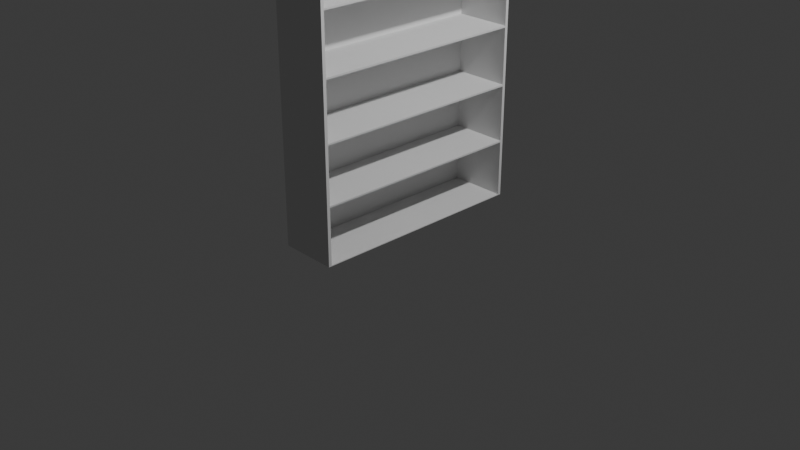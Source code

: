 # Source: bookshelf.blend  (saved by Blender 4.2.66; exported with 4.5.12 LTS)
import bpy
from mathutils import Matrix  # noqa: F401  (used for matrix-valued properties, if any)

bpy.ops.wm.read_factory_settings(use_empty=True)
scene = bpy.context.scene
scene.name = 'Scene'

# ---- collections
col_collection = bpy.data.collections.new('Collection'); scene.collection.children.link(col_collection)

# ---- world
world_world = bpy.data.worlds.new('World'); scene.world = world_world
world_world.use_nodes = True; world_world.node_tree.nodes.clear()
_N = world_world.node_tree.nodes; _L = world_world.node_tree.links
n0 = _N.new('ShaderNodeOutputWorld'); n0.name = 'World Output'; n0.location = (300, 300)
n1 = _N.new('ShaderNodeBackground'); n1.name = 'Background'; n1.location = (10, 300)
n1.inputs[0].default_value = (0.05088, 0.05088, 0.05088, 1.0)
_L.new(n1.outputs[0], n0.inputs[0])
n0.is_active_output = True
world_world.color = (0.05088, 0.05088, 0.05088)
world_world.sun_shadow_jitter_overblur = 0.0

# ---- cameras
cam_camera = bpy.data.cameras.new('Camera')
cam_camera.clip_end = 100.0
cam_camera.ortho_scale = 7.314

# ---- lights
light_light = bpy.data.lights.new('Light', 'POINT')
light_light.energy = 1000.0
light_light.shadow_soft_size = 0.1

# ---- meshes
me_cube_001 = bpy.data.meshes.new('Cube.001')
me_cube_001.from_pydata([(-0.3048, -0.3048, -0.3048), (-0.2962, -0.2962, -0.2962), (-0.3048, -0.3048, 0.3048), (-0.2962, -0.2962, 0.2962), (-0.3048, 0.3048, -0.3048), (-0.2962, 0.2962, -0.2962), (-0.3048, 0.3048, 0.3048), (-0.2962, 0.2962, 0.2962), (0.3048, -0.3048, -0.3048), (0.3048, -0.2962, -0.2962), (0.3048, -0.3048, 0.3048), (0.3048, -0.2962, 0.2962), (0.3048, 0.3048, -0.3048), (0.3048, 0.2962, -0.2962), (0.3048, 0.3048, 0.3048), (0.3048, 0.2962, 0.2962), (-0.3048, -0.3048, 0.3048), (-0.2962, -0.2962, 0.3134), (-0.3048, -0.3048, 0.9144), (-0.2962, -0.2962, 0.9058), (-0.3048, 0.3048, 0.3048), (-0.2962, 0.2962, 0.3134), (-0.3048, 0.3048, 0.9144), (-0.2962, 0.2962, 0.9058), (0.3048, -0.3048, 0.3048), (0.3048, -0.2962, 0.3134), (0.3048, -0.3048, 0.9144), (0.3048, -0.2962, 0.9058), (0.3048, 0.3048, 0.3048), (0.3048, 0.2962, 0.3134), (0.3048, 0.3048, 0.9144), (0.3048, 0.2962, 0.9058), (-0.3048, -0.3048, 0.9144), (-0.2962, -0.2962, 0.923), (-0.3048, -0.3048, 1.524), (-0.2962, -0.2962, 1.515), (-0.3048, 0.3048, 0.9144), (-0.2962, 0.2962, 0.923), (-0.3048, 0.3048, 1.524), (-0.2962, 0.2962, 1.515), (0.3048, -0.3048, 0.9144), (0.3048, -0.2962, 0.923), (0.3048, -0.3048, 1.524), (0.3048, -0.2962, 1.515), (0.3048, 0.3048, 0.9144), (0.3048, 0.2962, 0.923), (0.3048, 0.3048, 1.524), (0.3048, 0.2962, 1.515), (-0.3048, -0.3048, 1.524), (-0.2962, -0.2962, 1.533), (-0.3048, -0.3048, 2.134), (-0.2962, -0.2962, 2.125), (-0.3048, 0.3048, 1.524), (-0.2962, 0.2962, 1.533), (-0.3048, 0.3048, 2.134), (-0.2962, 0.2962, 2.125), (0.3048, -0.3048, 1.524), (0.3048, -0.2962, 1.533), (0.3048, -0.3048, 2.134), (0.3048, -0.2962, 2.125), (0.3048, 0.3048, 1.524), (0.3048, 0.2962, 1.533), (0.3048, 0.3048, 2.134), (0.3048, 0.2962, 2.125), (-0.3048, -0.3048, 2.134), (-0.2962, -0.2962, 2.142), (-0.3048, -0.3048, 2.743), (-0.2962, -0.2962, 2.735), (-0.3048, 0.3048, 2.134), (-0.2962, 0.2962, 2.142), (-0.3048, 0.3048, 2.743), (-0.2962, 0.2962, 2.735), (0.3048, -0.3048, 2.134), (0.3048, -0.2962, 2.142), (0.3048, -0.3048, 2.743), (0.3048, -0.2962, 2.735), (0.3048, 0.3048, 2.134), (0.3048, 0.2962, 2.142), (0.3048, 0.3048, 2.743), (0.3048, 0.2962, 2.735)], [], [(15, 13, 12, 14), (8, 12, 13, 9), (14, 10, 11, 15), (10, 8, 9, 11), (4, 0, 2, 6), (5, 7, 3, 1), (12, 4, 6, 14), (13, 15, 7, 5), (0, 8, 10, 2), (1, 3, 11, 9), (0, 4, 12, 8), (1, 9, 13, 5), (10, 14, 6, 2), (11, 3, 7, 15), (31, 29, 28, 30), (24, 28, 29, 25), (30, 26, 27, 31), (26, 24, 25, 27), (20, 16, 18, 22), (21, 23, 19, 17), (28, 20, 22, 30), (29, 31, 23, 21), (16, 24, 26, 18), (17, 19, 27, 25), (16, 20, 28, 24), (17, 25, 29, 21), (26, 30, 22, 18), (27, 19, 23, 31), (47, 45, 44, 46), (40, 44, 45, 41), (46, 42, 43, 47), (42, 40, 41, 43), (36, 32, 34, 38), (37, 39, 35, 33), (44, 36, 38, 46), (45, 47, 39, 37), (32, 40, 42, 34), (33, 35, 43, 41), (32, 36, 44, 40), (33, 41, 45, 37), (42, 46, 38, 34), (43, 35, 39, 47), (63, 61, 60, 62), (56, 60, 61, 57), (62, 58, 59, 63), (58, 56, 57, 59), (52, 48, 50, 54), (53, 55, 51, 49), (60, 52, 54, 62), (61, 63, 55, 53), (48, 56, 58, 50), (49, 51, 59, 57), (48, 52, 60, 56), (49, 57, 61, 53), (58, 62, 54, 50), (59, 51, 55, 63), (79, 77, 76, 78), (72, 76, 77, 73), (78, 74, 75, 79), (74, 72, 73, 75), (68, 64, 66, 70), (69, 71, 67, 65), (76, 68, 70, 78), (77, 79, 71, 69), (64, 72, 74, 66), (65, 67, 75, 73), (64, 68, 76, 72), (65, 73, 77, 69), (74, 78, 70, 66), (75, 67, 71, 79)])
_uv = me_cube_001.uv_layers.new(name='UVMap')
_uv.uv.foreach_set('vector', [0.625, 0.5, 0.375, 0.5, 0.375, 0.5, 0.625, 0.5, 0.375, 0.75, 0.375, 0.5, 0.375, 0.5, 0.375, 0.75, 0.625, 0.5, 0.625, 0.75, 0.625, 0.75, 0.625, 0.5, 0.625, 0.75, 0.375, 0.75, 0.375, 0.75, 0.625, 0.75, 0.375, 0.25, 0.375, 0.0, 0.625, 0.0, 0.625, 0.25, 0.375, 0.25, 0.625, 0.25, 0.625, 0.0, 0.375, 0.0, 0.375, 0.5, 0.375, 0.25, 0.625, 0.25, 0.625, 0.5, 0.375, 0.5, 0.625, 0.5, 0.625, 0.25, 0.375, 0.25, 0.375, 1.0, 0.375, 0.75, 0.625, 0.75, 0.625, 1.0, 0.375, 1.0, 0.625, 1.0, 0.625, 0.75, 0.375, 0.75, 0.125, 0.75, 0.125, 0.5, 0.375, 0.5, 0.375, 0.75, 0.125, 0.75, 0.375, 0.75, 0.375, 0.5, 0.125, 0.5, 0.625, 0.75, 0.625, 0.5, 0.875, 0.5, 0.875, 0.75, 0.625, 0.75, 0.875, 0.75, 0.875, 0.5, 0.625, 0.5, 0.625, 0.5, 0.375, 0.5, 0.375, 0.5, 0.625, 0.5, 0.375, 0.75, 0.375, 0.5, 0.375, 0.5, 0.375, 0.75, 0.625, 0.5, 0.625, 0.75, 0.625, 0.75, 0.625, 0.5, 0.625, 0.75, 0.375, 0.75, 0.375, 0.75, 0.625, 0.75, 0.375, 0.25, 0.375, 0.0, 0.625, 0.0, 0.625, 0.25, 0.375, 0.25, 0.625, 0.25, 0.625, 0.0, 0.375, 0.0, 0.375, 0.5, 0.375, 0.25, 0.625, 0.25, 0.625, 0.5, 0.375, 0.5, 0.625, 0.5, 0.625, 0.25, 0.375, 0.25, 0.375, 1.0, 0.375, 0.75, 0.625, 0.75, 0.625, 1.0, 0.375, 1.0, 0.625, 1.0, 0.625, 0.75, 0.375, 0.75, 0.125, 0.75, 0.125, 0.5, 0.375, 0.5, 0.375, 0.75, 0.125, 0.75, 0.375, 0.75, 0.375, 0.5, 0.125, 0.5, 0.625, 0.75, 0.625, 0.5, 0.875, 0.5, 0.875, 0.75, 0.625, 0.75, 0.875, 0.75, 0.875, 0.5, 0.625, 0.5, 0.625, 0.5, 0.375, 0.5, 0.375, 0.5, 0.625, 0.5, 0.375, 0.75, 0.375, 0.5, 0.375, 0.5, 0.375, 0.75, 0.625, 0.5, 0.625, 0.75, 0.625, 0.75, 0.625, 0.5, 0.625, 0.75, 0.375, 0.75, 0.375, 0.75, 0.625, 0.75, 0.375, 0.25, 0.375, 0.0, 0.625, 0.0, 0.625, 0.25, 0.375, 0.25, 0.625, 0.25, 0.625, 0.0, 0.375, 0.0, 0.375, 0.5, 0.375, 0.25, 0.625, 0.25, 0.625, 0.5, 0.375, 0.5, 0.625, 0.5, 0.625, 0.25, 0.375, 0.25, 0.375, 1.0, 0.375, 0.75, 0.625, 0.75, 0.625, 1.0, 0.375, 1.0, 0.625, 1.0, 0.625, 0.75, 0.375, 0.75, 0.125, 0.75, 0.125, 0.5, 0.375, 0.5, 0.375, 0.75, 0.125, 0.75, 0.375, 0.75, 0.375, 0.5, 0.125, 0.5, 0.625, 0.75, 0.625, 0.5, 0.875, 0.5, 0.875, 0.75, 0.625, 0.75, 0.875, 0.75, 0.875, 0.5, 0.625, 0.5, 0.625, 0.5, 0.375, 0.5, 0.375, 0.5, 0.625, 0.5, 0.375, 0.75, 0.375, 0.5, 0.375, 0.5, 0.375, 0.75, 0.625, 0.5, 0.625, 0.75, 0.625, 0.75, 0.625, 0.5, 0.625, 0.75, 0.375, 0.75, 0.375, 0.75, 0.625, 0.75, 0.375, 0.25, 0.375, 0.0, 0.625, 0.0, 0.625, 0.25, 0.375, 0.25, 0.625, 0.25, 0.625, 0.0, 0.375, 0.0, 0.375, 0.5, 0.375, 0.25, 0.625, 0.25, 0.625, 0.5, 0.375, 0.5, 0.625, 0.5, 0.625, 0.25, 0.375, 0.25, 0.375, 1.0, 0.375, 0.75, 0.625, 0.75, 0.625, 1.0, 0.375, 1.0, 0.625, 1.0, 0.625, 0.75, 0.375, 0.75, 0.125, 0.75, 0.125, 0.5, 0.375, 0.5, 0.375, 0.75, 0.125, 0.75, 0.375, 0.75, 0.375, 0.5, 0.125, 0.5, 0.625, 0.75, 0.625, 0.5, 0.875, 0.5, 0.875, 0.75, 0.625, 0.75, 0.875, 0.75, 0.875, 0.5, 0.625, 0.5, 0.625, 0.5, 0.375, 0.5, 0.375, 0.5, 0.625, 0.5, 0.375, 0.75, 0.375, 0.5, 0.375, 0.5, 0.375, 0.75, 0.625, 0.5, 0.625, 0.75, 0.625, 0.75, 0.625, 0.5, 0.625, 0.75, 0.375, 0.75, 0.375, 0.75, 0.625, 0.75, 0.375, 0.25, 0.375, 0.0, 0.625, 0.0, 0.625, 0.25, 0.375, 0.25, 0.625, 0.25, 0.625, 0.0, 0.375, 0.0, 0.375, 0.5, 0.375, 0.25, 0.625, 0.25, 0.625, 0.5, 0.375, 0.5, 0.625, 0.5, 0.625, 0.25, 0.375, 0.25, 0.375, 1.0, 0.375, 0.75, 0.625, 0.75, 0.625, 1.0, 0.375, 1.0, 0.625, 1.0, 0.625, 0.75, 0.375, 0.75, 0.125, 0.75, 0.125, 0.5, 0.375, 0.5, 0.375, 0.75, 0.125, 0.75, 0.375, 0.75, 0.375, 0.5, 0.125, 0.5, 0.625, 0.75, 0.625, 0.5, 0.875, 0.5, 0.875, 0.75, 0.625, 0.75, 0.875, 0.75, 0.875, 0.5, 0.625, 0.5])
me_cube_001.update()

# ---- objects
ob_light = bpy.data.objects.new('Light', light_light)
ob_camera = bpy.data.objects.new('Camera', cam_camera)
ob_cube = bpy.data.objects.new('Cube', me_cube_001)

# ---- transforms, parenting, visibility, modifiers, constraints
ob_light.location = (4.076, 1.005, 5.904)
ob_light.rotation_euler = (0.6503, 0.05522, 1.866)
ob_light.lock_rotations_4d = False
ob_light.empty_display_type = 'ARROWS'
ob_light.color = (0.0, 0.0, 0.0, 0.0)
ob_light.lineart.crease_threshold = 0.0
ob_camera.location = (7.359, -6.926, 4.958)
ob_camera.rotation_euler = (1.109, 0.0, 0.8149)
ob_camera.lock_rotations_4d = False
ob_camera.empty_display_type = 'ARROWS'
ob_camera.color = (0.0, 0.0, 0.0, 0.0)
ob_camera.display_type = 'WIRE'
ob_camera.lineart.crease_threshold = 0.0
ob_cube.location = (0.0, 0.0, 0.3056)
ob_cube.scale = (1.0, 3.879, 1.0)

# ---- collection membership
col_collection.objects.link(ob_light)
col_collection.objects.link(ob_camera)
col_collection.objects.link(ob_cube)

# ---- scene / render settings (as saved in the file)
scene.camera = ob_camera
scene.frame_start = 1; scene.frame_end = 250; scene.frame_set(1)
scene.render.engine = 'BLENDER_EEVEE_NEXT'
bpy.context.view_layer.update()
